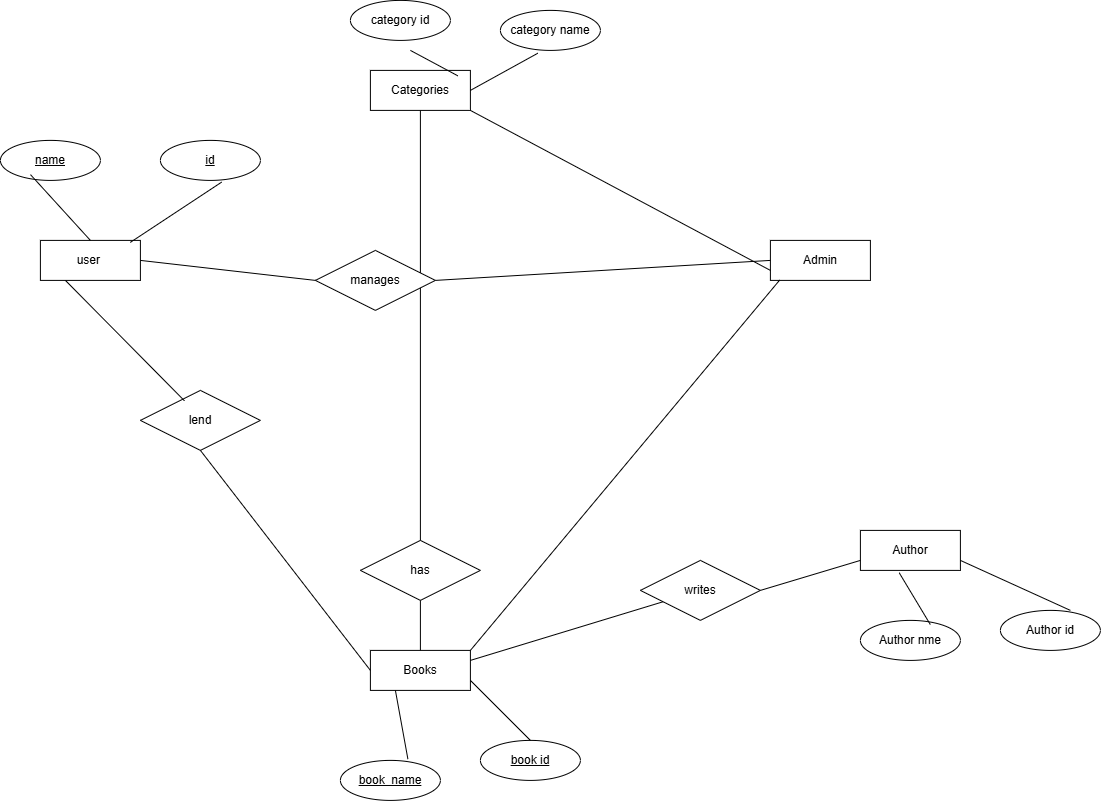

The diagram above was exported from draw.io. Its source (the exported page's mxGraphModel, read from the mxfile embedded in the PNG):
<mxGraphModel dx="1460" dy="854" grid="1" gridSize="10" guides="1" tooltips="1" connect="1" arrows="1" fold="1" page="1" pageScale="1" pageWidth="850" pageHeight="1100" math="0" shadow="0">
  <root>
    <mxCell id="0" />
    <mxCell id="1" parent="0" />
    <mxCell id="c4P7-si-jMlx6cRC8NJO-1" parent="1" style="whiteSpace=wrap;html=1;align=center;" value="user&amp;nbsp;" vertex="1">
      <mxGeometry height="40" width="100" x="150" y="270" as="geometry" />
    </mxCell>
    <mxCell id="c4P7-si-jMlx6cRC8NJO-4" parent="1" style="whiteSpace=wrap;html=1;align=center;" value="Categories" vertex="1">
      <mxGeometry height="40" width="100" x="480" y="100" as="geometry" />
    </mxCell>
    <mxCell id="c4P7-si-jMlx6cRC8NJO-6" parent="1" style="shape=rhombus;perimeter=rhombusPerimeter;whiteSpace=wrap;html=1;align=center;" value="has" vertex="1">
      <mxGeometry height="60" width="120" x="470" y="570" as="geometry" />
    </mxCell>
    <mxCell id="c4P7-si-jMlx6cRC8NJO-7" parent="1" style="whiteSpace=wrap;html=1;align=center;" value="Books" vertex="1">
      <mxGeometry height="40" width="100" x="480" y="680" as="geometry" />
    </mxCell>
    <mxCell id="c4P7-si-jMlx6cRC8NJO-9" parent="1" style="whiteSpace=wrap;html=1;align=center;" value="Admin" vertex="1">
      <mxGeometry height="40" width="100" x="880" y="270" as="geometry" />
    </mxCell>
    <mxCell id="c4P7-si-jMlx6cRC8NJO-14" edge="1" parent="1" source="c4P7-si-jMlx6cRC8NJO-4" style="endArrow=none;html=1;rounded=0;exitX=1;exitY=1;exitDx=0;exitDy=0;entryX=0;entryY=0.75;entryDx=0;entryDy=0;" target="c4P7-si-jMlx6cRC8NJO-9" value="">
      <mxGeometry relative="1" as="geometry">
        <mxPoint x="640" y="540" as="sourcePoint" />
        <mxPoint x="723.2" y="287.5799999999999" as="targetPoint" />
      </mxGeometry>
    </mxCell>
    <mxCell id="c4P7-si-jMlx6cRC8NJO-15" edge="1" parent="1" source="c4P7-si-jMlx6cRC8NJO-6" style="endArrow=none;html=1;rounded=0;exitX=0.5;exitY=1;exitDx=0;exitDy=0;entryX=0.5;entryY=0;entryDx=0;entryDy=0;" target="c4P7-si-jMlx6cRC8NJO-7" value="">
      <mxGeometry relative="1" as="geometry">
        <mxPoint x="530" y="640" as="sourcePoint" />
        <mxPoint x="690" y="640" as="targetPoint" />
      </mxGeometry>
    </mxCell>
    <mxCell id="c4P7-si-jMlx6cRC8NJO-20" edge="1" parent="1" source="c4P7-si-jMlx6cRC8NJO-4" style="endArrow=none;html=1;rounded=0;exitX=0.5;exitY=1;exitDx=0;exitDy=0;entryX=0.5;entryY=0;entryDx=0;entryDy=0;" target="c4P7-si-jMlx6cRC8NJO-6" value="">
      <mxGeometry relative="1" as="geometry">
        <mxPoint x="760" y="600" as="sourcePoint" />
        <mxPoint x="920" y="600" as="targetPoint" />
      </mxGeometry>
    </mxCell>
    <mxCell id="c4P7-si-jMlx6cRC8NJO-25" parent="1" style="whiteSpace=wrap;html=1;align=center;" value="Author" vertex="1">
      <mxGeometry height="40" width="100" x="970" y="560" as="geometry" />
    </mxCell>
    <mxCell id="c4P7-si-jMlx6cRC8NJO-26" parent="1" style="shape=rhombus;perimeter=rhombusPerimeter;whiteSpace=wrap;html=1;align=center;" value="writes" vertex="1">
      <mxGeometry height="60" width="120" x="750" y="590" as="geometry" />
    </mxCell>
    <mxCell id="c4P7-si-jMlx6cRC8NJO-27" edge="1" parent="1" source="c4P7-si-jMlx6cRC8NJO-7" style="endArrow=none;html=1;rounded=0;exitX=1;exitY=0.25;exitDx=0;exitDy=0;" target="c4P7-si-jMlx6cRC8NJO-26" value="">
      <mxGeometry relative="1" as="geometry">
        <mxPoint x="590" y="660" as="sourcePoint" />
        <mxPoint x="750" y="660" as="targetPoint" />
      </mxGeometry>
    </mxCell>
    <mxCell id="c4P7-si-jMlx6cRC8NJO-28" edge="1" parent="1" source="c4P7-si-jMlx6cRC8NJO-26" style="endArrow=none;html=1;rounded=0;exitX=1;exitY=0.5;exitDx=0;exitDy=0;entryX=0;entryY=0.75;entryDx=0;entryDy=0;" target="c4P7-si-jMlx6cRC8NJO-25" value="">
      <mxGeometry relative="1" as="geometry">
        <mxPoint x="800" y="610" as="sourcePoint" />
        <mxPoint x="960" y="610" as="targetPoint" />
      </mxGeometry>
    </mxCell>
    <mxCell id="c4P7-si-jMlx6cRC8NJO-31" parent="1" style="shape=rhombus;perimeter=rhombusPerimeter;whiteSpace=wrap;html=1;align=center;" value="lend" vertex="1">
      <mxGeometry height="60" width="120" x="250" y="420" as="geometry" />
    </mxCell>
    <mxCell id="c4P7-si-jMlx6cRC8NJO-32" edge="1" parent="1" source="c4P7-si-jMlx6cRC8NJO-1" style="endArrow=none;html=1;rounded=0;entryX=0.367;entryY=0.173;entryDx=0;entryDy=0;entryPerimeter=0;exitX=0.25;exitY=1;exitDx=0;exitDy=0;" target="c4P7-si-jMlx6cRC8NJO-31" value="">
      <mxGeometry relative="1" as="geometry">
        <mxPoint x="150" y="350" as="sourcePoint" />
        <mxPoint x="310" y="350" as="targetPoint" />
      </mxGeometry>
    </mxCell>
    <mxCell id="c4P7-si-jMlx6cRC8NJO-33" edge="1" parent="1" source="c4P7-si-jMlx6cRC8NJO-31" style="endArrow=none;html=1;rounded=0;exitX=0.5;exitY=1;exitDx=0;exitDy=0;entryX=0;entryY=0.5;entryDx=0;entryDy=0;" target="c4P7-si-jMlx6cRC8NJO-7" value="">
      <mxGeometry relative="1" as="geometry">
        <mxPoint x="250" y="550" as="sourcePoint" />
        <mxPoint x="410" y="550" as="targetPoint" />
      </mxGeometry>
    </mxCell>
    <mxCell id="c4P7-si-jMlx6cRC8NJO-37" edge="1" parent="1" source="c4P7-si-jMlx6cRC8NJO-7" style="endArrow=none;html=1;rounded=0;exitX=1;exitY=0;exitDx=0;exitDy=0;entryX=0.093;entryY=0.991;entryDx=0;entryDy=0;entryPerimeter=0;" target="c4P7-si-jMlx6cRC8NJO-9" value="">
      <mxGeometry relative="1" as="geometry">
        <mxPoint x="610" y="540" as="sourcePoint" />
        <mxPoint x="739.96" y="470.02" as="targetPoint" />
      </mxGeometry>
    </mxCell>
    <mxCell id="c4P7-si-jMlx6cRC8NJO-40" parent="1" style="shape=rhombus;perimeter=rhombusPerimeter;whiteSpace=wrap;html=1;align=center;" value="manages" vertex="1">
      <mxGeometry height="60" width="120" x="425" y="280" as="geometry" />
    </mxCell>
    <mxCell id="c4P7-si-jMlx6cRC8NJO-41" edge="1" parent="1" source="c4P7-si-jMlx6cRC8NJO-40" style="endArrow=none;html=1;rounded=0;exitX=1;exitY=0.5;exitDx=0;exitDy=0;entryX=0;entryY=0.5;entryDx=0;entryDy=0;" target="c4P7-si-jMlx6cRC8NJO-9" value="">
      <mxGeometry relative="1" as="geometry">
        <mxPoint x="580" y="310" as="sourcePoint" />
        <mxPoint x="740" y="310" as="targetPoint" />
      </mxGeometry>
    </mxCell>
    <mxCell id="c4P7-si-jMlx6cRC8NJO-42" edge="1" parent="1" source="c4P7-si-jMlx6cRC8NJO-1" style="endArrow=none;html=1;rounded=0;exitX=1;exitY=0.5;exitDx=0;exitDy=0;entryX=0;entryY=0.5;entryDx=0;entryDy=0;" target="c4P7-si-jMlx6cRC8NJO-40" value="">
      <mxGeometry relative="1" as="geometry">
        <mxPoint x="330" y="240" as="sourcePoint" />
        <mxPoint x="490" y="240" as="targetPoint" />
      </mxGeometry>
    </mxCell>
    <mxCell id="c4P7-si-jMlx6cRC8NJO-43" parent="1" style="ellipse;whiteSpace=wrap;html=1;align=center;fontStyle=4;" value="id" vertex="1">
      <mxGeometry height="40" width="100" x="270" y="170" as="geometry" />
    </mxCell>
    <mxCell id="c4P7-si-jMlx6cRC8NJO-44" parent="1" style="ellipse;whiteSpace=wrap;html=1;align=center;fontStyle=4;" value="name" vertex="1">
      <mxGeometry height="40" width="100" x="110" y="170" as="geometry" />
    </mxCell>
    <mxCell id="c4P7-si-jMlx6cRC8NJO-45" parent="1" style="ellipse;whiteSpace=wrap;html=1;align=center;fontStyle=4;" value="book id" vertex="1">
      <mxGeometry height="40" width="100" x="590" y="770" as="geometry" />
    </mxCell>
    <mxCell id="c4P7-si-jMlx6cRC8NJO-46" parent="1" style="ellipse;whiteSpace=wrap;html=1;align=center;fontStyle=4;" value="book&amp;nbsp; name" vertex="1">
      <mxGeometry height="40" width="100" x="450" y="790" as="geometry" />
    </mxCell>
    <mxCell id="c4P7-si-jMlx6cRC8NJO-48" parent="1" style="ellipse;whiteSpace=wrap;html=1;align=center;" value="Author nme" vertex="1">
      <mxGeometry height="40" width="100" x="970" y="650" as="geometry" />
    </mxCell>
    <mxCell id="c4P7-si-jMlx6cRC8NJO-49" parent="1" style="ellipse;whiteSpace=wrap;html=1;align=center;" value="Author id" vertex="1">
      <mxGeometry height="40" width="100" x="1110" y="640" as="geometry" />
    </mxCell>
    <mxCell id="c4P7-si-jMlx6cRC8NJO-50" parent="1" style="ellipse;whiteSpace=wrap;html=1;align=center;" value="category name" vertex="1">
      <mxGeometry height="40" width="100" x="610" y="40" as="geometry" />
    </mxCell>
    <mxCell id="c4P7-si-jMlx6cRC8NJO-51" parent="1" style="ellipse;whiteSpace=wrap;html=1;align=center;" value="category id" vertex="1">
      <mxGeometry height="40" width="100" x="460" y="30" as="geometry" />
    </mxCell>
    <mxCell id="c4P7-si-jMlx6cRC8NJO-54" edge="1" parent="1" source="c4P7-si-jMlx6cRC8NJO-7" style="endArrow=none;html=1;rounded=0;exitX=1;exitY=0.75;exitDx=0;exitDy=0;entryX=0.5;entryY=0;entryDx=0;entryDy=0;" target="c4P7-si-jMlx6cRC8NJO-45" value="">
      <mxGeometry relative="1" as="geometry">
        <mxPoint x="740" y="730" as="sourcePoint" />
        <mxPoint x="900" y="730" as="targetPoint" />
      </mxGeometry>
    </mxCell>
    <mxCell id="c4P7-si-jMlx6cRC8NJO-55" edge="1" parent="1" source="c4P7-si-jMlx6cRC8NJO-7" style="endArrow=none;html=1;rounded=0;exitX=0.25;exitY=1;exitDx=0;exitDy=0;entryX=0.675;entryY=-0.032;entryDx=0;entryDy=0;entryPerimeter=0;" target="c4P7-si-jMlx6cRC8NJO-46" value="">
      <mxGeometry relative="1" as="geometry">
        <mxPoint x="480" y="750" as="sourcePoint" />
        <mxPoint x="640" y="750" as="targetPoint" />
      </mxGeometry>
    </mxCell>
    <mxCell id="c4P7-si-jMlx6cRC8NJO-57" edge="1" parent="1" source="c4P7-si-jMlx6cRC8NJO-25" style="endArrow=none;html=1;rounded=0;exitX=1;exitY=0.75;exitDx=0;exitDy=0;entryX=0.7;entryY=0;entryDx=0;entryDy=0;entryPerimeter=0;" target="c4P7-si-jMlx6cRC8NJO-49" value="">
      <mxGeometry relative="1" as="geometry">
        <mxPoint x="1170" y="590" as="sourcePoint" />
        <mxPoint x="1330" y="590" as="targetPoint" />
      </mxGeometry>
    </mxCell>
    <mxCell id="c4P7-si-jMlx6cRC8NJO-58" edge="1" parent="1" source="c4P7-si-jMlx6cRC8NJO-25" style="endArrow=none;html=1;rounded=0;exitX=0.388;exitY=1.059;exitDx=0;exitDy=0;exitPerimeter=0;entryX=0.699;entryY=0.103;entryDx=0;entryDy=0;entryPerimeter=0;" target="c4P7-si-jMlx6cRC8NJO-48" value="">
      <mxGeometry relative="1" as="geometry">
        <mxPoint x="940" y="740" as="sourcePoint" />
        <mxPoint x="1100" y="740" as="targetPoint" />
      </mxGeometry>
    </mxCell>
    <mxCell id="c4P7-si-jMlx6cRC8NJO-59" edge="1" parent="1" source="c4P7-si-jMlx6cRC8NJO-1" style="endArrow=none;html=1;rounded=0;exitX=0.899;exitY=0.05;exitDx=0;exitDy=0;exitPerimeter=0;entryX=0.612;entryY=1.044;entryDx=0;entryDy=0;entryPerimeter=0;" target="c4P7-si-jMlx6cRC8NJO-43" value="">
      <mxGeometry relative="1" as="geometry">
        <mxPoint x="300" y="260" as="sourcePoint" />
        <mxPoint x="460" y="260" as="targetPoint" />
      </mxGeometry>
    </mxCell>
    <mxCell id="c4P7-si-jMlx6cRC8NJO-60" edge="1" parent="1" source="c4P7-si-jMlx6cRC8NJO-44" style="endArrow=none;html=1;rounded=0;exitX=0.301;exitY=0.856;exitDx=0;exitDy=0;exitPerimeter=0;entryX=0.5;entryY=0;entryDx=0;entryDy=0;" target="c4P7-si-jMlx6cRC8NJO-1" value="">
      <mxGeometry relative="1" as="geometry">
        <mxPoint x="130" y="240" as="sourcePoint" />
        <mxPoint x="290" y="240" as="targetPoint" />
      </mxGeometry>
    </mxCell>
    <mxCell id="c4P7-si-jMlx6cRC8NJO-61" edge="1" parent="1" source="c4P7-si-jMlx6cRC8NJO-4" style="endArrow=none;html=1;rounded=0;exitX=1;exitY=0.5;exitDx=0;exitDy=0;entryX=0.374;entryY=1.071;entryDx=0;entryDy=0;entryPerimeter=0;" target="c4P7-si-jMlx6cRC8NJO-50" value="">
      <mxGeometry relative="1" as="geometry">
        <mxPoint x="620" y="120" as="sourcePoint" />
        <mxPoint x="780" y="120" as="targetPoint" />
      </mxGeometry>
    </mxCell>
    <mxCell id="c4P7-si-jMlx6cRC8NJO-62" edge="1" parent="1" style="endArrow=none;html=1;rounded=0;entryX=0.874;entryY=0.135;entryDx=0;entryDy=0;entryPerimeter=0;" target="c4P7-si-jMlx6cRC8NJO-4" value="">
      <mxGeometry relative="1" as="geometry">
        <mxPoint x="520" y="80" as="sourcePoint" />
        <mxPoint x="680" y="80" as="targetPoint" />
      </mxGeometry>
    </mxCell>
    <mxCell id="c4P7-si-jMlx6cRC8NJO-63" edge="1" parent="1" source="c4P7-si-jMlx6cRC8NJO-51" style="edgeStyle=orthogonalEdgeStyle;rounded=0;orthogonalLoop=1;jettySize=auto;html=1;innerLoopWaypoints=1;exitX=0.5;exitY=1;exitDx=0;exitDy=0;" target="c4P7-si-jMlx6cRC8NJO-51">
      <mxGeometry relative="1" as="geometry" />
    </mxCell>
  </root>
</mxGraphModel>